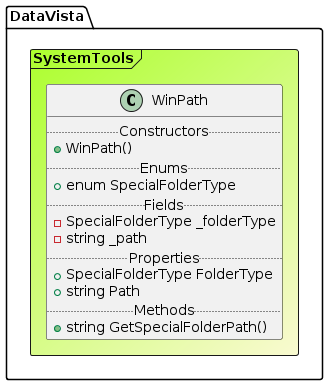

The diagram above was rendered by PlantUML. Its source (embedded in the PNG):
@startuml

Frame DataVista.SystemTools #GreenYellow/LightGoldenRodYellow{
class WinPath {
.. Constructors ..
+WinPath()
.. Enums ..
+ enum SpecialFolderType
.. Fields ..
-SpecialFolderType _folderType
-string _path
.. Properties ..
+ SpecialFolderType FolderType
+ string Path
.. Methods ..
+string GetSpecialFolderPath()
}
}
@enduml